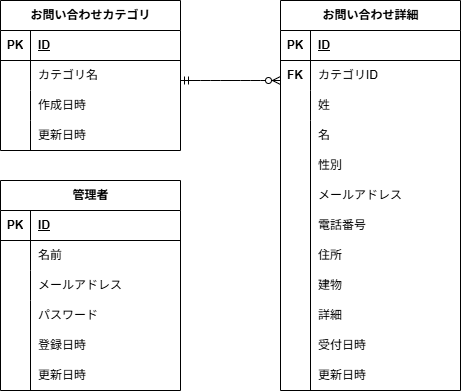

The diagram above was exported from draw.io. Its source (the exported page's mxGraphModel, read from the mxfile embedded in the PNG):
<mxGraphModel dx="492" dy="537" grid="1" gridSize="10" guides="1" tooltips="1" connect="1" arrows="1" fold="1" page="1" pageScale="1" pageWidth="827" pageHeight="1169" math="0" shadow="0">
  <root>
    <mxCell id="0" />
    <mxCell id="1" parent="0" />
    <mxCell id="2" value="お問い合わせ詳細" style="shape=table;startSize=30;container=1;collapsible=1;childLayout=tableLayout;fixedRows=1;rowLines=0;fontStyle=1;align=center;resizeLast=1;html=1;" parent="1" vertex="1">
      <mxGeometry x="350" y="50" width="180" height="390.00000000000034" as="geometry" />
    </mxCell>
    <mxCell id="3" value="" style="shape=tableRow;horizontal=0;startSize=0;swimlaneHead=0;swimlaneBody=0;fillColor=none;collapsible=0;dropTarget=0;points=[[0,0.5],[1,0.5]];portConstraint=eastwest;top=0;left=0;right=0;bottom=1;" parent="2" vertex="1">
      <mxGeometry y="30" width="180" height="30" as="geometry" />
    </mxCell>
    <mxCell id="4" value="PK" style="shape=partialRectangle;connectable=0;fillColor=none;top=0;left=0;bottom=0;right=0;fontStyle=1;overflow=hidden;whiteSpace=wrap;html=1;" parent="3" vertex="1">
      <mxGeometry width="30" height="30" as="geometry">
        <mxRectangle width="30" height="30" as="alternateBounds" />
      </mxGeometry>
    </mxCell>
    <mxCell id="5" value="ID" style="shape=partialRectangle;connectable=0;fillColor=none;top=0;left=0;bottom=0;right=0;align=left;spacingLeft=6;fontStyle=5;overflow=hidden;whiteSpace=wrap;html=1;" parent="3" vertex="1">
      <mxGeometry x="30" width="150" height="30" as="geometry">
        <mxRectangle width="150" height="30" as="alternateBounds" />
      </mxGeometry>
    </mxCell>
    <mxCell id="6" value="" style="shape=tableRow;horizontal=0;startSize=0;swimlaneHead=0;swimlaneBody=0;fillColor=none;collapsible=0;dropTarget=0;points=[[0,0.5],[1,0.5]];portConstraint=eastwest;top=0;left=0;right=0;bottom=0;" parent="2" vertex="1">
      <mxGeometry y="60" width="180" height="30" as="geometry" />
    </mxCell>
    <mxCell id="7" value="" style="shape=partialRectangle;connectable=0;fillColor=none;top=0;left=0;bottom=0;right=0;editable=1;overflow=hidden;whiteSpace=wrap;html=1;" parent="6" vertex="1">
      <mxGeometry width="30" height="30" as="geometry">
        <mxRectangle width="30" height="30" as="alternateBounds" />
      </mxGeometry>
    </mxCell>
    <mxCell id="8" value="カテゴリID" style="shape=partialRectangle;connectable=0;fillColor=none;top=0;left=0;bottom=0;right=0;align=left;spacingLeft=6;overflow=hidden;whiteSpace=wrap;html=1;" parent="6" vertex="1">
      <mxGeometry x="30" width="150" height="30" as="geometry">
        <mxRectangle width="150" height="30" as="alternateBounds" />
      </mxGeometry>
    </mxCell>
    <mxCell id="9" value="" style="shape=tableRow;horizontal=0;startSize=0;swimlaneHead=0;swimlaneBody=0;fillColor=none;collapsible=0;dropTarget=0;points=[[0,0.5],[1,0.5]];portConstraint=eastwest;top=0;left=0;right=0;bottom=0;" parent="2" vertex="1">
      <mxGeometry y="90" width="180" height="30" as="geometry" />
    </mxCell>
    <mxCell id="10" value="" style="shape=partialRectangle;connectable=0;fillColor=none;top=0;left=0;bottom=0;right=0;editable=1;overflow=hidden;whiteSpace=wrap;html=1;" parent="9" vertex="1">
      <mxGeometry width="30" height="30" as="geometry">
        <mxRectangle width="30" height="30" as="alternateBounds" />
      </mxGeometry>
    </mxCell>
    <mxCell id="11" value="" style="shape=partialRectangle;connectable=0;fillColor=none;top=0;left=0;bottom=0;right=0;align=left;spacingLeft=6;overflow=hidden;whiteSpace=wrap;html=1;" parent="9" vertex="1">
      <mxGeometry x="30" width="150" height="30" as="geometry">
        <mxRectangle width="150" height="30" as="alternateBounds" />
      </mxGeometry>
    </mxCell>
    <mxCell id="12" value="" style="shape=tableRow;horizontal=0;startSize=0;swimlaneHead=0;swimlaneBody=0;fillColor=none;collapsible=0;dropTarget=0;points=[[0,0.5],[1,0.5]];portConstraint=eastwest;top=0;left=0;right=0;bottom=0;" parent="2" vertex="1">
      <mxGeometry y="120" width="180" height="270" as="geometry" />
    </mxCell>
    <mxCell id="13" value="" style="shape=partialRectangle;connectable=0;fillColor=none;top=0;left=0;bottom=0;right=0;editable=1;overflow=hidden;whiteSpace=wrap;html=1;" parent="12" vertex="1">
      <mxGeometry width="30" height="270" as="geometry">
        <mxRectangle width="30" height="270" as="alternateBounds" />
      </mxGeometry>
    </mxCell>
    <mxCell id="14" value="" style="shape=partialRectangle;connectable=0;fillColor=none;top=0;left=0;bottom=0;right=0;align=left;spacingLeft=6;overflow=hidden;whiteSpace=wrap;html=1;" parent="12" vertex="1">
      <mxGeometry x="30" width="150" height="270" as="geometry">
        <mxRectangle width="150" height="270" as="alternateBounds" />
      </mxGeometry>
    </mxCell>
    <mxCell id="15" value="お問い合わせカテゴリ" style="shape=table;startSize=30;container=1;collapsible=1;childLayout=tableLayout;fixedRows=1;rowLines=0;fontStyle=1;align=center;resizeLast=1;html=1;" parent="1" vertex="1">
      <mxGeometry x="70" y="50" width="180" height="150" as="geometry" />
    </mxCell>
    <mxCell id="16" value="" style="shape=tableRow;horizontal=0;startSize=0;swimlaneHead=0;swimlaneBody=0;fillColor=none;collapsible=0;dropTarget=0;points=[[0,0.5],[1,0.5]];portConstraint=eastwest;top=0;left=0;right=0;bottom=1;" parent="15" vertex="1">
      <mxGeometry y="30" width="180" height="30" as="geometry" />
    </mxCell>
    <mxCell id="17" value="PK" style="shape=partialRectangle;connectable=0;fillColor=none;top=0;left=0;bottom=0;right=0;fontStyle=1;overflow=hidden;whiteSpace=wrap;html=1;" parent="16" vertex="1">
      <mxGeometry width="30" height="30" as="geometry">
        <mxRectangle width="30" height="30" as="alternateBounds" />
      </mxGeometry>
    </mxCell>
    <mxCell id="18" value="ID" style="shape=partialRectangle;connectable=0;fillColor=none;top=0;left=0;bottom=0;right=0;align=left;spacingLeft=6;fontStyle=5;overflow=hidden;whiteSpace=wrap;html=1;" parent="16" vertex="1">
      <mxGeometry x="30" width="150" height="30" as="geometry">
        <mxRectangle width="150" height="30" as="alternateBounds" />
      </mxGeometry>
    </mxCell>
    <mxCell id="19" value="" style="shape=tableRow;horizontal=0;startSize=0;swimlaneHead=0;swimlaneBody=0;fillColor=none;collapsible=0;dropTarget=0;points=[[0,0.5],[1,0.5]];portConstraint=eastwest;top=0;left=0;right=0;bottom=0;" parent="15" vertex="1">
      <mxGeometry y="60" width="180" height="30" as="geometry" />
    </mxCell>
    <mxCell id="20" value="" style="shape=partialRectangle;connectable=0;fillColor=none;top=0;left=0;bottom=0;right=0;editable=1;overflow=hidden;whiteSpace=wrap;html=1;" parent="19" vertex="1">
      <mxGeometry width="30" height="30" as="geometry">
        <mxRectangle width="30" height="30" as="alternateBounds" />
      </mxGeometry>
    </mxCell>
    <mxCell id="21" value="カテゴリ名" style="shape=partialRectangle;connectable=0;fillColor=none;top=0;left=0;bottom=0;right=0;align=left;spacingLeft=6;overflow=hidden;whiteSpace=wrap;html=1;" parent="19" vertex="1">
      <mxGeometry x="30" width="150" height="30" as="geometry">
        <mxRectangle width="150" height="30" as="alternateBounds" />
      </mxGeometry>
    </mxCell>
    <mxCell id="22" value="" style="shape=tableRow;horizontal=0;startSize=0;swimlaneHead=0;swimlaneBody=0;fillColor=none;collapsible=0;dropTarget=0;points=[[0,0.5],[1,0.5]];portConstraint=eastwest;top=0;left=0;right=0;bottom=0;" parent="15" vertex="1">
      <mxGeometry y="90" width="180" height="30" as="geometry" />
    </mxCell>
    <mxCell id="23" value="" style="shape=partialRectangle;connectable=0;fillColor=none;top=0;left=0;bottom=0;right=0;editable=1;overflow=hidden;whiteSpace=wrap;html=1;" parent="22" vertex="1">
      <mxGeometry width="30" height="30" as="geometry">
        <mxRectangle width="30" height="30" as="alternateBounds" />
      </mxGeometry>
    </mxCell>
    <mxCell id="24" value="作成日時" style="shape=partialRectangle;connectable=0;fillColor=none;top=0;left=0;bottom=0;right=0;align=left;spacingLeft=6;overflow=hidden;whiteSpace=wrap;html=1;" parent="22" vertex="1">
      <mxGeometry x="30" width="150" height="30" as="geometry">
        <mxRectangle width="150" height="30" as="alternateBounds" />
      </mxGeometry>
    </mxCell>
    <mxCell id="25" value="" style="shape=tableRow;horizontal=0;startSize=0;swimlaneHead=0;swimlaneBody=0;fillColor=none;collapsible=0;dropTarget=0;points=[[0,0.5],[1,0.5]];portConstraint=eastwest;top=0;left=0;right=0;bottom=0;" parent="15" vertex="1">
      <mxGeometry y="120" width="180" height="30" as="geometry" />
    </mxCell>
    <mxCell id="26" value="" style="shape=partialRectangle;connectable=0;fillColor=none;top=0;left=0;bottom=0;right=0;editable=1;overflow=hidden;whiteSpace=wrap;html=1;" parent="25" vertex="1">
      <mxGeometry width="30" height="30" as="geometry">
        <mxRectangle width="30" height="30" as="alternateBounds" />
      </mxGeometry>
    </mxCell>
    <mxCell id="27" value="更新日時" style="shape=partialRectangle;connectable=0;fillColor=none;top=0;left=0;bottom=0;right=0;align=left;spacingLeft=6;overflow=hidden;whiteSpace=wrap;html=1;" parent="25" vertex="1">
      <mxGeometry x="30" width="150" height="30" as="geometry">
        <mxRectangle width="150" height="30" as="alternateBounds" />
      </mxGeometry>
    </mxCell>
    <mxCell id="28" value="" style="edgeStyle=entityRelationEdgeStyle;fontSize=12;html=1;endArrow=ERzeroToMany;startArrow=ERmandOne;exitX=1;exitY=0.5;exitDx=0;exitDy=0;" parent="1" edge="1">
      <mxGeometry width="100" height="100" relative="1" as="geometry">
        <mxPoint x="250.0000000000001" y="130.00000000000003" as="sourcePoint" />
        <mxPoint x="350" y="130" as="targetPoint" />
      </mxGeometry>
    </mxCell>
    <mxCell id="74" value="姓" style="shape=partialRectangle;connectable=0;fillColor=none;top=0;left=0;bottom=0;right=0;align=left;spacingLeft=6;overflow=hidden;whiteSpace=wrap;html=1;" vertex="1" parent="1">
      <mxGeometry x="380" y="140" width="150" height="30" as="geometry">
        <mxRectangle width="150" height="30" as="alternateBounds" />
      </mxGeometry>
    </mxCell>
    <mxCell id="75" value="名" style="shape=partialRectangle;connectable=0;fillColor=none;top=0;left=0;bottom=0;right=0;align=left;spacingLeft=6;overflow=hidden;whiteSpace=wrap;html=1;" vertex="1" parent="1">
      <mxGeometry x="380" y="170" width="150" height="30" as="geometry">
        <mxRectangle width="150" height="30" as="alternateBounds" />
      </mxGeometry>
    </mxCell>
    <mxCell id="79" value="性別" style="shape=partialRectangle;connectable=0;fillColor=none;top=0;left=0;bottom=0;right=0;align=left;spacingLeft=6;overflow=hidden;whiteSpace=wrap;html=1;" vertex="1" parent="1">
      <mxGeometry x="380" y="200" width="150" height="30" as="geometry">
        <mxRectangle width="150" height="30" as="alternateBounds" />
      </mxGeometry>
    </mxCell>
    <mxCell id="80" value="メールアドレス" style="shape=partialRectangle;connectable=0;fillColor=none;top=0;left=0;bottom=0;right=0;align=left;spacingLeft=6;overflow=hidden;whiteSpace=wrap;html=1;" vertex="1" parent="1">
      <mxGeometry x="380" y="230" width="150" height="30" as="geometry">
        <mxRectangle width="150" height="30" as="alternateBounds" />
      </mxGeometry>
    </mxCell>
    <mxCell id="81" value="電話番号" style="shape=partialRectangle;connectable=0;fillColor=none;top=0;left=0;bottom=0;right=0;align=left;spacingLeft=6;overflow=hidden;whiteSpace=wrap;html=1;" vertex="1" parent="1">
      <mxGeometry x="380" y="260" width="150" height="30" as="geometry">
        <mxRectangle width="150" height="30" as="alternateBounds" />
      </mxGeometry>
    </mxCell>
    <mxCell id="82" value="住所" style="shape=partialRectangle;connectable=0;fillColor=none;top=0;left=0;bottom=0;right=0;align=left;spacingLeft=6;overflow=hidden;whiteSpace=wrap;html=1;" vertex="1" parent="1">
      <mxGeometry x="380" y="290" width="150" height="30" as="geometry">
        <mxRectangle width="150" height="30" as="alternateBounds" />
      </mxGeometry>
    </mxCell>
    <mxCell id="83" value="建物" style="shape=partialRectangle;connectable=0;fillColor=none;top=0;left=0;bottom=0;right=0;align=left;spacingLeft=6;overflow=hidden;whiteSpace=wrap;html=1;" vertex="1" parent="1">
      <mxGeometry x="380" y="320" width="150" height="30" as="geometry">
        <mxRectangle width="150" height="30" as="alternateBounds" />
      </mxGeometry>
    </mxCell>
    <mxCell id="84" value="詳細" style="shape=partialRectangle;connectable=0;fillColor=none;top=0;left=0;bottom=0;right=0;align=left;spacingLeft=6;overflow=hidden;whiteSpace=wrap;html=1;" vertex="1" parent="1">
      <mxGeometry x="380" y="350" width="150" height="30" as="geometry">
        <mxRectangle width="150" height="30" as="alternateBounds" />
      </mxGeometry>
    </mxCell>
    <mxCell id="88" value="受付日時" style="shape=partialRectangle;connectable=0;fillColor=none;top=0;left=0;bottom=0;right=0;align=left;spacingLeft=6;overflow=hidden;whiteSpace=wrap;html=1;" vertex="1" parent="1">
      <mxGeometry x="380" y="380" width="150" height="30" as="geometry">
        <mxRectangle width="150" height="30" as="alternateBounds" />
      </mxGeometry>
    </mxCell>
    <mxCell id="89" value="更新日時" style="shape=partialRectangle;connectable=0;fillColor=none;top=0;left=0;bottom=0;right=0;align=left;spacingLeft=6;overflow=hidden;whiteSpace=wrap;html=1;" vertex="1" parent="1">
      <mxGeometry x="380" y="410" width="150" height="30" as="geometry">
        <mxRectangle width="150" height="30" as="alternateBounds" />
      </mxGeometry>
    </mxCell>
    <mxCell id="114" value="FK" style="shape=partialRectangle;connectable=0;fillColor=none;top=0;left=0;bottom=0;right=0;fontStyle=1;overflow=hidden;whiteSpace=wrap;html=1;" vertex="1" parent="1">
      <mxGeometry x="350" y="110" width="30" height="30" as="geometry">
        <mxRectangle width="30" height="30" as="alternateBounds" />
      </mxGeometry>
    </mxCell>
    <mxCell id="116" value="" style="group" vertex="1" connectable="0" parent="1">
      <mxGeometry x="70" y="230" width="180" height="210.00000000000034" as="geometry" />
    </mxCell>
    <mxCell id="98" value="管理者" style="shape=table;startSize=30;container=1;collapsible=1;childLayout=tableLayout;fixedRows=1;rowLines=0;fontStyle=1;align=center;resizeLast=1;html=1;" vertex="1" parent="116">
      <mxGeometry width="180" height="210.00000000000034" as="geometry" />
    </mxCell>
    <mxCell id="99" value="" style="shape=tableRow;horizontal=0;startSize=0;swimlaneHead=0;swimlaneBody=0;fillColor=none;collapsible=0;dropTarget=0;points=[[0,0.5],[1,0.5]];portConstraint=eastwest;top=0;left=0;right=0;bottom=1;" vertex="1" parent="98">
      <mxGeometry y="30" width="180" height="30" as="geometry" />
    </mxCell>
    <mxCell id="100" value="PK" style="shape=partialRectangle;connectable=0;fillColor=none;top=0;left=0;bottom=0;right=0;fontStyle=1;overflow=hidden;whiteSpace=wrap;html=1;" vertex="1" parent="99">
      <mxGeometry width="30" height="30" as="geometry">
        <mxRectangle width="30" height="30" as="alternateBounds" />
      </mxGeometry>
    </mxCell>
    <mxCell id="101" value="ID" style="shape=partialRectangle;connectable=0;fillColor=none;top=0;left=0;bottom=0;right=0;align=left;spacingLeft=6;fontStyle=5;overflow=hidden;whiteSpace=wrap;html=1;" vertex="1" parent="99">
      <mxGeometry x="30" width="150" height="30" as="geometry">
        <mxRectangle width="150" height="30" as="alternateBounds" />
      </mxGeometry>
    </mxCell>
    <mxCell id="102" value="" style="shape=tableRow;horizontal=0;startSize=0;swimlaneHead=0;swimlaneBody=0;fillColor=none;collapsible=0;dropTarget=0;points=[[0,0.5],[1,0.5]];portConstraint=eastwest;top=0;left=0;right=0;bottom=0;" vertex="1" parent="98">
      <mxGeometry y="60" width="180" height="30" as="geometry" />
    </mxCell>
    <mxCell id="103" value="" style="shape=partialRectangle;connectable=0;fillColor=none;top=0;left=0;bottom=0;right=0;editable=1;overflow=hidden;whiteSpace=wrap;html=1;" vertex="1" parent="102">
      <mxGeometry width="30" height="30" as="geometry">
        <mxRectangle width="30" height="30" as="alternateBounds" />
      </mxGeometry>
    </mxCell>
    <mxCell id="104" value="名前" style="shape=partialRectangle;connectable=0;fillColor=none;top=0;left=0;bottom=0;right=0;align=left;spacingLeft=6;overflow=hidden;whiteSpace=wrap;html=1;" vertex="1" parent="102">
      <mxGeometry x="30" width="150" height="30" as="geometry">
        <mxRectangle width="150" height="30" as="alternateBounds" />
      </mxGeometry>
    </mxCell>
    <mxCell id="105" value="" style="shape=tableRow;horizontal=0;startSize=0;swimlaneHead=0;swimlaneBody=0;fillColor=none;collapsible=0;dropTarget=0;points=[[0,0.5],[1,0.5]];portConstraint=eastwest;top=0;left=0;right=0;bottom=0;" vertex="1" parent="98">
      <mxGeometry y="90" width="180" height="30" as="geometry" />
    </mxCell>
    <mxCell id="106" value="" style="shape=partialRectangle;connectable=0;fillColor=none;top=0;left=0;bottom=0;right=0;editable=1;overflow=hidden;whiteSpace=wrap;html=1;" vertex="1" parent="105">
      <mxGeometry width="30" height="30" as="geometry">
        <mxRectangle width="30" height="30" as="alternateBounds" />
      </mxGeometry>
    </mxCell>
    <mxCell id="107" value="" style="shape=partialRectangle;connectable=0;fillColor=none;top=0;left=0;bottom=0;right=0;align=left;spacingLeft=6;overflow=hidden;whiteSpace=wrap;html=1;" vertex="1" parent="105">
      <mxGeometry x="30" width="150" height="30" as="geometry">
        <mxRectangle width="150" height="30" as="alternateBounds" />
      </mxGeometry>
    </mxCell>
    <mxCell id="108" value="" style="shape=tableRow;horizontal=0;startSize=0;swimlaneHead=0;swimlaneBody=0;fillColor=none;collapsible=0;dropTarget=0;points=[[0,0.5],[1,0.5]];portConstraint=eastwest;top=0;left=0;right=0;bottom=0;" vertex="1" parent="98">
      <mxGeometry y="120" width="180" height="90" as="geometry" />
    </mxCell>
    <mxCell id="109" value="" style="shape=partialRectangle;connectable=0;fillColor=none;top=0;left=0;bottom=0;right=0;editable=1;overflow=hidden;whiteSpace=wrap;html=1;" vertex="1" parent="108">
      <mxGeometry width="30" height="90" as="geometry">
        <mxRectangle width="30" height="90" as="alternateBounds" />
      </mxGeometry>
    </mxCell>
    <mxCell id="110" value="" style="shape=partialRectangle;connectable=0;fillColor=none;top=0;left=0;bottom=0;right=0;align=left;spacingLeft=6;overflow=hidden;whiteSpace=wrap;html=1;" vertex="1" parent="108">
      <mxGeometry x="30" width="150" height="90" as="geometry">
        <mxRectangle width="150" height="90" as="alternateBounds" />
      </mxGeometry>
    </mxCell>
    <mxCell id="111" value="メールアドレス" style="shape=partialRectangle;connectable=0;fillColor=none;top=0;left=0;bottom=0;right=0;align=left;spacingLeft=6;overflow=hidden;whiteSpace=wrap;html=1;" vertex="1" parent="116">
      <mxGeometry x="30" y="90" width="150" height="30" as="geometry">
        <mxRectangle width="150" height="30" as="alternateBounds" />
      </mxGeometry>
    </mxCell>
    <mxCell id="112" value="パスワード" style="shape=partialRectangle;connectable=0;fillColor=none;top=0;left=0;bottom=0;right=0;align=left;spacingLeft=6;overflow=hidden;whiteSpace=wrap;html=1;" vertex="1" parent="116">
      <mxGeometry x="30" y="120" width="150" height="30" as="geometry">
        <mxRectangle width="150" height="30" as="alternateBounds" />
      </mxGeometry>
    </mxCell>
    <mxCell id="113" value="登録日時" style="shape=partialRectangle;connectable=0;fillColor=none;top=0;left=0;bottom=0;right=0;align=left;spacingLeft=6;overflow=hidden;whiteSpace=wrap;html=1;" vertex="1" parent="116">
      <mxGeometry x="30" y="150" width="150" height="30" as="geometry">
        <mxRectangle width="150" height="30" as="alternateBounds" />
      </mxGeometry>
    </mxCell>
    <mxCell id="115" value="更新日時" style="shape=partialRectangle;connectable=0;fillColor=none;top=0;left=0;bottom=0;right=0;align=left;spacingLeft=6;overflow=hidden;whiteSpace=wrap;html=1;" vertex="1" parent="116">
      <mxGeometry x="30" y="180" width="150" height="30" as="geometry">
        <mxRectangle width="150" height="30" as="alternateBounds" />
      </mxGeometry>
    </mxCell>
  </root>
</mxGraphModel>